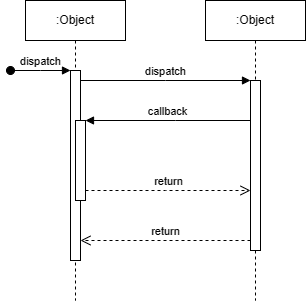

The diagram above was exported from draw.io. Its source (the exported page's mxGraphModel, read from the mxfile embedded in the PNG):
<mxGraphModel dx="1002" dy="535" grid="1" gridSize="10" guides="1" tooltips="1" connect="1" arrows="1" fold="1" page="1" pageScale="1" pageWidth="850" pageHeight="1100" math="0" shadow="0">
  <root>
    <mxCell id="0" />
    <mxCell id="1" parent="0" />
    <mxCell id="aM9ryv3xv72pqoxQDRHE-1" value=":Object" style="shape=umlLifeline;perimeter=lifelinePerimeter;whiteSpace=wrap;html=1;container=0;dropTarget=0;collapsible=0;recursiveResize=0;outlineConnect=0;portConstraint=eastwest;newEdgeStyle={&quot;edgeStyle&quot;:&quot;elbowEdgeStyle&quot;,&quot;elbow&quot;:&quot;vertical&quot;,&quot;curved&quot;:0,&quot;rounded&quot;:0};" parent="1" vertex="1">
      <mxGeometry x="40" y="40" width="100" height="300" as="geometry" />
    </mxCell>
    <mxCell id="aM9ryv3xv72pqoxQDRHE-2" value="" style="html=1;points=[];perimeter=orthogonalPerimeter;outlineConnect=0;targetShapes=umlLifeline;portConstraint=eastwest;newEdgeStyle={&quot;edgeStyle&quot;:&quot;elbowEdgeStyle&quot;,&quot;elbow&quot;:&quot;vertical&quot;,&quot;curved&quot;:0,&quot;rounded&quot;:0};" parent="aM9ryv3xv72pqoxQDRHE-1" vertex="1">
      <mxGeometry x="45" y="70" width="10" height="190" as="geometry" />
    </mxCell>
    <mxCell id="aM9ryv3xv72pqoxQDRHE-3" value="dispatch" style="html=1;verticalAlign=bottom;startArrow=oval;endArrow=block;startSize=8;edgeStyle=elbowEdgeStyle;elbow=vertical;curved=0;rounded=0;" parent="aM9ryv3xv72pqoxQDRHE-1" target="aM9ryv3xv72pqoxQDRHE-2" edge="1">
      <mxGeometry relative="1" as="geometry">
        <mxPoint x="-15" y="70" as="sourcePoint" />
      </mxGeometry>
    </mxCell>
    <mxCell id="aM9ryv3xv72pqoxQDRHE-4" value="" style="html=1;points=[];perimeter=orthogonalPerimeter;outlineConnect=0;targetShapes=umlLifeline;portConstraint=eastwest;newEdgeStyle={&quot;edgeStyle&quot;:&quot;elbowEdgeStyle&quot;,&quot;elbow&quot;:&quot;vertical&quot;,&quot;curved&quot;:0,&quot;rounded&quot;:0};" parent="aM9ryv3xv72pqoxQDRHE-1" vertex="1">
      <mxGeometry x="50" y="120" width="10" height="80" as="geometry" />
    </mxCell>
    <mxCell id="aM9ryv3xv72pqoxQDRHE-5" value=":Object" style="shape=umlLifeline;perimeter=lifelinePerimeter;whiteSpace=wrap;html=1;container=0;dropTarget=0;collapsible=0;recursiveResize=0;outlineConnect=0;portConstraint=eastwest;newEdgeStyle={&quot;edgeStyle&quot;:&quot;elbowEdgeStyle&quot;,&quot;elbow&quot;:&quot;vertical&quot;,&quot;curved&quot;:0,&quot;rounded&quot;:0};" parent="1" vertex="1">
      <mxGeometry x="220" y="40" width="100" height="300" as="geometry" />
    </mxCell>
    <mxCell id="aM9ryv3xv72pqoxQDRHE-6" value="" style="html=1;points=[];perimeter=orthogonalPerimeter;outlineConnect=0;targetShapes=umlLifeline;portConstraint=eastwest;newEdgeStyle={&quot;edgeStyle&quot;:&quot;elbowEdgeStyle&quot;,&quot;elbow&quot;:&quot;vertical&quot;,&quot;curved&quot;:0,&quot;rounded&quot;:0};" parent="aM9ryv3xv72pqoxQDRHE-5" vertex="1">
      <mxGeometry x="45" y="80" width="10" height="170" as="geometry" />
    </mxCell>
    <mxCell id="aM9ryv3xv72pqoxQDRHE-7" value="dispatch" style="html=1;verticalAlign=bottom;endArrow=block;edgeStyle=elbowEdgeStyle;elbow=vertical;curved=0;rounded=0;" parent="1" source="aM9ryv3xv72pqoxQDRHE-2" target="aM9ryv3xv72pqoxQDRHE-6" edge="1">
      <mxGeometry relative="1" as="geometry">
        <mxPoint x="195" y="130" as="sourcePoint" />
        <Array as="points">
          <mxPoint x="180" y="120" />
        </Array>
      </mxGeometry>
    </mxCell>
    <mxCell id="aM9ryv3xv72pqoxQDRHE-8" value="return" style="html=1;verticalAlign=bottom;endArrow=open;dashed=1;endSize=8;edgeStyle=elbowEdgeStyle;elbow=vertical;curved=0;rounded=0;" parent="1" source="aM9ryv3xv72pqoxQDRHE-6" target="aM9ryv3xv72pqoxQDRHE-2" edge="1">
      <mxGeometry relative="1" as="geometry">
        <mxPoint x="195" y="205" as="targetPoint" />
        <Array as="points">
          <mxPoint x="190" y="280" />
        </Array>
      </mxGeometry>
    </mxCell>
    <mxCell id="aM9ryv3xv72pqoxQDRHE-9" value="callback" style="html=1;verticalAlign=bottom;endArrow=block;edgeStyle=elbowEdgeStyle;elbow=vertical;curved=0;rounded=0;" parent="1" source="aM9ryv3xv72pqoxQDRHE-6" target="aM9ryv3xv72pqoxQDRHE-4" edge="1">
      <mxGeometry relative="1" as="geometry">
        <mxPoint x="175" y="160" as="sourcePoint" />
        <Array as="points">
          <mxPoint x="190" y="160" />
        </Array>
      </mxGeometry>
    </mxCell>
    <mxCell id="aM9ryv3xv72pqoxQDRHE-10" value="return" style="html=1;verticalAlign=bottom;endArrow=open;dashed=1;endSize=8;edgeStyle=elbowEdgeStyle;elbow=vertical;curved=0;rounded=0;" parent="1" source="aM9ryv3xv72pqoxQDRHE-4" target="aM9ryv3xv72pqoxQDRHE-6" edge="1">
      <mxGeometry relative="1" as="geometry">
        <mxPoint x="175" y="235" as="targetPoint" />
        <Array as="points">
          <mxPoint x="180" y="230" />
        </Array>
      </mxGeometry>
    </mxCell>
  </root>
</mxGraphModel>